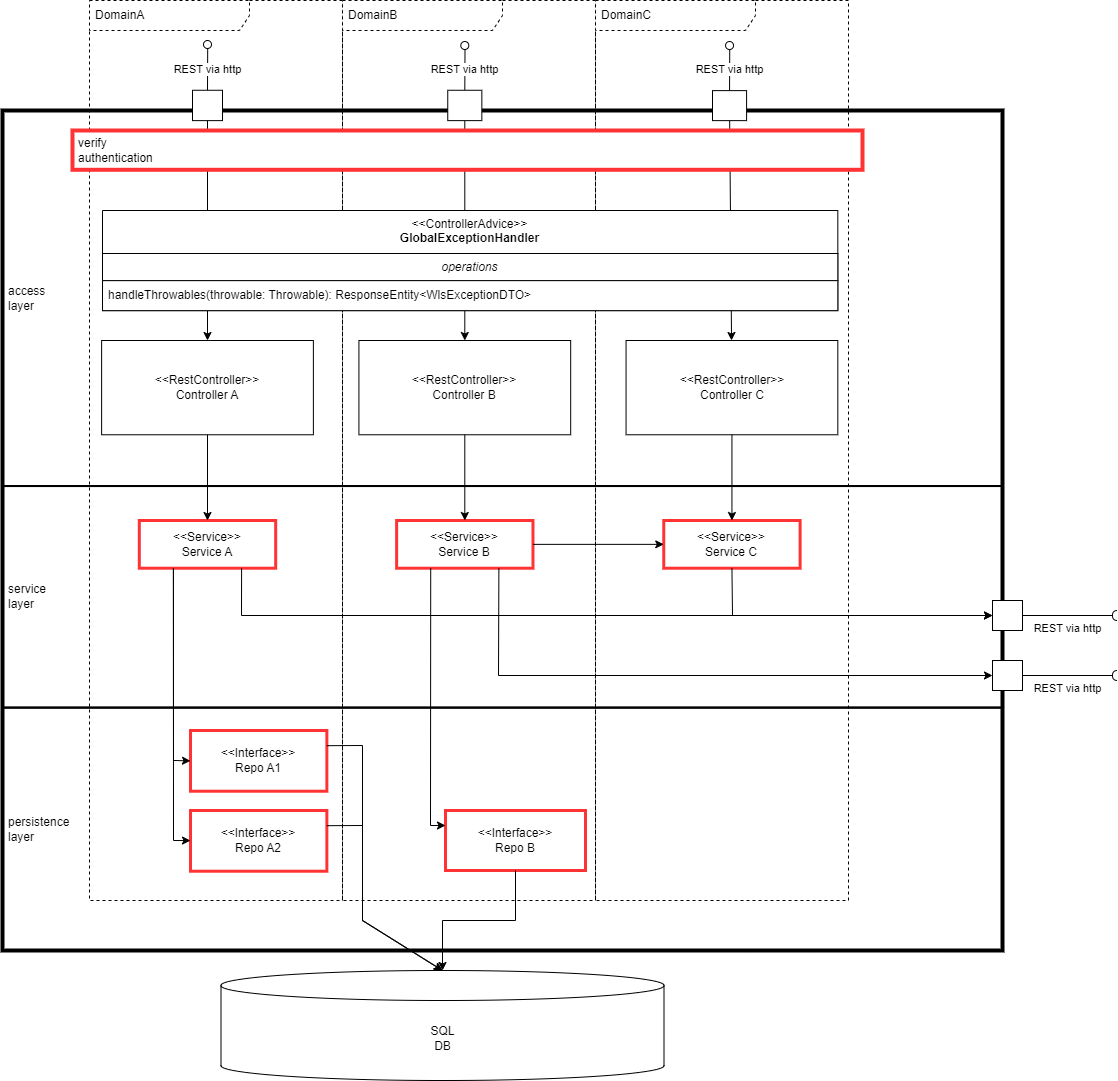

The diagram above was exported from draw.io. Its source (the exported page's mxGraphModel, read from the mxfile embedded in the PNG):
<mxGraphModel dx="2901" dy="1204" grid="1" gridSize="10" guides="1" tooltips="1" connect="1" arrows="1" fold="1" page="1" pageScale="1" pageWidth="827" pageHeight="1169" math="0" shadow="0">
  <root>
    <mxCell id="0" />
    <mxCell id="1" parent="0" />
    <mxCell id="s1cFjS2B-VoXIKubrhxP-2" value="DomainA" style="shape=umlFrame;whiteSpace=wrap;html=1;pointerEvents=0;recursiveResize=0;container=1;collapsible=0;width=160;align=left;spacingLeft=4;dashed=1;" parent="1" vertex="1">
      <mxGeometry x="-583" y="70" width="253" height="900" as="geometry" />
    </mxCell>
    <mxCell id="s1cFjS2B-VoXIKubrhxP-3" value="DomainB" style="shape=umlFrame;whiteSpace=wrap;html=1;pointerEvents=0;recursiveResize=0;container=1;collapsible=0;width=160;align=left;spacingLeft=4;dashed=1;" parent="1" vertex="1">
      <mxGeometry x="-330" y="70" width="253" height="900" as="geometry" />
    </mxCell>
    <mxCell id="s1cFjS2B-VoXIKubrhxP-4" value="DomainC" style="shape=umlFrame;whiteSpace=wrap;html=1;pointerEvents=0;recursiveResize=0;container=1;collapsible=0;width=160;align=left;spacingLeft=4;dashed=1;" parent="1" vertex="1">
      <mxGeometry x="-77" y="70" width="253" height="900" as="geometry" />
    </mxCell>
    <mxCell id="WFlHiwlOk9w_m6k1B_Bn-101" value="" style="endArrow=classic;html=1;rounded=0;strokeOpacity=100;" parent="1" source="WFlHiwlOk9w_m6k1B_Bn-93" target="WFlHiwlOk9w_m6k1B_Bn-29" edge="1">
      <mxGeometry relative="1" as="geometry">
        <mxPoint x="-456" y="476" as="sourcePoint" />
        <mxPoint x="-456" y="636" as="targetPoint" />
      </mxGeometry>
    </mxCell>
    <mxCell id="WFlHiwlOk9w_m6k1B_Bn-103" value="" style="endArrow=classic;html=1;rounded=0;" parent="1" source="WFlHiwlOk9w_m6k1B_Bn-43" target="WFlHiwlOk9w_m6k1B_Bn-30" edge="1">
      <mxGeometry relative="1" as="geometry">
        <mxPoint x="-415.45454545454544" y="486" as="sourcePoint" />
        <mxPoint x="-415.45454545454544" y="646" as="targetPoint" />
      </mxGeometry>
    </mxCell>
    <mxCell id="WFlHiwlOk9w_m6k1B_Bn-105" value="" style="endArrow=classic;html=1;rounded=0;" parent="1" source="WFlHiwlOk9w_m6k1B_Bn-36" target="WFlHiwlOk9w_m6k1B_Bn-70" edge="1">
      <mxGeometry relative="1" as="geometry">
        <mxPoint x="-404.09090909090907" y="496" as="sourcePoint" />
        <mxPoint x="-404.09090909090907" y="656" as="targetPoint" />
      </mxGeometry>
    </mxCell>
    <mxCell id="WFlHiwlOk9w_m6k1B_Bn-1" value="" style="rounded=0;whiteSpace=wrap;html=1;container=0;collapsible=0;fillColor=none;strokeWidth=4;" parent="1" vertex="1">
      <mxGeometry x="-670" y="180" width="1000" height="840" as="geometry" />
    </mxCell>
    <mxCell id="WFlHiwlOk9w_m6k1B_Bn-3" value="access&lt;br&gt;layer" style="html=1;whiteSpace=wrap;container=1;collapsible=0;align=left;spacingLeft=4;fillColor=none;strokeWidth=2;" parent="1" vertex="1">
      <mxGeometry x="-670" y="180" width="1000" height="375.53" as="geometry" />
    </mxCell>
    <mxCell id="WFlHiwlOk9w_m6k1B_Bn-29" value="&amp;lt;&amp;lt;RestController&amp;gt;&amp;gt;&lt;br&gt;Controller A" style="rounded=0;whiteSpace=wrap;html=1;" parent="WFlHiwlOk9w_m6k1B_Bn-3" vertex="1">
      <mxGeometry x="99.12" y="230" width="211.76" height="94.27" as="geometry" />
    </mxCell>
    <mxCell id="WFlHiwlOk9w_m6k1B_Bn-30" value="&amp;lt;&amp;lt;RestController&amp;gt;&amp;gt;&lt;br&gt;Controller B" style="rounded=0;whiteSpace=wrap;html=1;" parent="WFlHiwlOk9w_m6k1B_Bn-3" vertex="1">
      <mxGeometry x="356.42" y="230" width="211.76" height="94.27" as="geometry" />
    </mxCell>
    <mxCell id="WFlHiwlOk9w_m6k1B_Bn-70" value="&amp;lt;&amp;lt;RestController&amp;gt;&amp;gt;&lt;br&gt;Controller C" style="rounded=0;whiteSpace=wrap;html=1;" parent="WFlHiwlOk9w_m6k1B_Bn-3" vertex="1">
      <mxGeometry x="623.56" y="230" width="211.76" height="94.27" as="geometry" />
    </mxCell>
    <mxCell id="WFlHiwlOk9w_m6k1B_Bn-146" value="&amp;lt;&amp;lt;ControllerAdvice&amp;gt;&amp;gt;&lt;br&gt;&lt;b&gt;GlobalExceptionHandler&lt;/b&gt;" style="swimlane;fontStyle=0;align=center;verticalAlign=top;childLayout=stackLayout;horizontal=1;startSize=43;horizontalStack=0;resizeParent=1;resizeParentMax=0;resizeLast=0;collapsible=0;marginBottom=0;html=1;whiteSpace=wrap;" parent="WFlHiwlOk9w_m6k1B_Bn-3" vertex="1">
      <mxGeometry x="99.99999999999997" y="100.00288090986395" width="735.32" height="100.14289965986396" as="geometry" />
    </mxCell>
    <mxCell id="WFlHiwlOk9w_m6k1B_Bn-152" value="operations" style="text;html=1;strokeColor=default;fillColor=default;align=center;verticalAlign=middle;spacingLeft=4;spacingRight=4;overflow=hidden;rotatable=0;points=[[0,0.5],[1,0.5]];portConstraint=eastwest;whiteSpace=wrap;strokeWidth=1;fontStyle=2" parent="WFlHiwlOk9w_m6k1B_Bn-146" vertex="1">
      <mxGeometry y="43" width="735.32" height="27.142899659863954" as="geometry" />
    </mxCell>
    <mxCell id="WFlHiwlOk9w_m6k1B_Bn-153" value="handleThrowables(throwable: Throwable): ResponseEntity&amp;lt;WlsExceptionDTO&amp;gt;" style="text;html=1;strokeColor=default;fillColor=default;align=left;verticalAlign=middle;spacingLeft=4;spacingRight=4;overflow=hidden;rotatable=0;points=[[0,0.5],[1,0.5]];portConstraint=eastwest;whiteSpace=wrap;" parent="WFlHiwlOk9w_m6k1B_Bn-146" vertex="1">
      <mxGeometry y="70.14289965986396" width="735.32" height="30" as="geometry" />
    </mxCell>
    <mxCell id="WFlHiwlOk9w_m6k1B_Bn-74" value="SQL&lt;br&gt;DB" style="shape=cylinder3;whiteSpace=wrap;html=1;boundedLbl=1;backgroundOutline=1;size=15;" parent="1" vertex="1">
      <mxGeometry x="-451.5" y="1040" width="443" height="110" as="geometry" />
    </mxCell>
    <mxCell id="WFlHiwlOk9w_m6k1B_Bn-38" value="" style="ellipse;html=1;fontSize=11;align=center;fillColor=none;points=[];aspect=fixed;resizable=0;verticalAlign=bottom;labelPosition=center;verticalLabelPosition=top;flipH=1;" parent="1" vertex="1">
      <mxGeometry x="53.05" y="111.01" width="8" height="8" as="geometry" />
    </mxCell>
    <mxCell id="WFlHiwlOk9w_m6k1B_Bn-42" value="REST via http" style="endArrow=none;html=1;rounded=0;exitX=0.5;exitY=0;exitDx=0;exitDy=0;entryX=0.476;entryY=0.939;entryDx=0;entryDy=0;entryPerimeter=0;" parent="1" source="WFlHiwlOk9w_m6k1B_Bn-36" target="WFlHiwlOk9w_m6k1B_Bn-38" edge="1">
      <mxGeometry width="50" height="50" relative="1" as="geometry">
        <mxPoint x="540" y="640" as="sourcePoint" />
        <mxPoint x="590" y="590" as="targetPoint" />
      </mxGeometry>
    </mxCell>
    <mxCell id="WFlHiwlOk9w_m6k1B_Bn-95" value="REST via http" style="endArrow=none;html=1;rounded=0;exitX=0.5;exitY=0;exitDx=0;exitDy=0;entryX=0.476;entryY=0.939;entryDx=0;entryDy=0;entryPerimeter=0;" parent="1" source="WFlHiwlOk9w_m6k1B_Bn-93" target="WFlHiwlOk9w_m6k1B_Bn-94" edge="1">
      <mxGeometry width="50" height="50" relative="1" as="geometry">
        <mxPoint x="100" y="640" as="sourcePoint" />
        <mxPoint x="150" y="590" as="targetPoint" />
      </mxGeometry>
    </mxCell>
    <mxCell id="WFlHiwlOk9w_m6k1B_Bn-94" value="" style="ellipse;html=1;fontSize=11;align=center;fillColor=none;points=[];aspect=fixed;resizable=0;verticalAlign=bottom;labelPosition=center;verticalLabelPosition=top;flipH=1;" parent="1" vertex="1">
      <mxGeometry x="-469" y="110" width="8" height="8" as="geometry" />
    </mxCell>
    <mxCell id="WFlHiwlOk9w_m6k1B_Bn-45" value="REST via http" style="endArrow=none;html=1;rounded=0;exitX=0.5;exitY=0;exitDx=0;exitDy=0;entryX=0.476;entryY=0.939;entryDx=0;entryDy=0;entryPerimeter=0;" parent="1" source="WFlHiwlOk9w_m6k1B_Bn-43" target="WFlHiwlOk9w_m6k1B_Bn-44" edge="1">
      <mxGeometry width="50" height="50" relative="1" as="geometry">
        <mxPoint x="437.9545454545455" y="635.4196385542168" as="sourcePoint" />
        <mxPoint x="494.7727272727275" y="584.8172289156626" as="targetPoint" />
      </mxGeometry>
    </mxCell>
    <mxCell id="WFlHiwlOk9w_m6k1B_Bn-44" value="" style="ellipse;html=1;fontSize=11;align=center;fillColor=none;points=[];aspect=fixed;resizable=0;verticalAlign=bottom;labelPosition=center;verticalLabelPosition=top;flipH=1;" parent="1" vertex="1">
      <mxGeometry x="-211.69545454545448" y="111.01409638554217" width="8" height="8" as="geometry" />
    </mxCell>
    <mxCell id="WFlHiwlOk9w_m6k1B_Bn-125" value="&lt;span style=&quot;background-color: rgb(255, 255, 255);&quot;&gt;REST via http&lt;/span&gt;" style="endArrow=none;html=1;rounded=0;align=center;verticalAlign=top;endFill=0;labelBackgroundColor=none;endSize=2;" parent="1" source="WFlHiwlOk9w_m6k1B_Bn-124" target="WFlHiwlOk9w_m6k1B_Bn-126" edge="1">
      <mxGeometry relative="1" as="geometry" />
    </mxCell>
    <mxCell id="WFlHiwlOk9w_m6k1B_Bn-126" value="" style="shape=requiredInterface;html=1;fontSize=11;align=center;fillColor=none;points=[];aspect=fixed;resizable=0;verticalAlign=bottom;labelPosition=center;verticalLabelPosition=top;flipH=1;" parent="1" vertex="1">
      <mxGeometry x="440" y="740" width="5" height="10" as="geometry" />
    </mxCell>
    <mxCell id="WFlHiwlOk9w_m6k1B_Bn-6" value="service&lt;br&gt;layer" style="html=1;whiteSpace=wrap;container=1;collapsible=0;align=left;spacingLeft=4;fillColor=none;strokeWidth=2;" parent="1" vertex="1">
      <mxGeometry x="-670" y="555.53" width="1000" height="221.58" as="geometry" />
    </mxCell>
    <mxCell id="WFlHiwlOk9w_m6k1B_Bn-46" value="&lt;div&gt;&amp;lt;&amp;lt;&lt;span style=&quot;background-color: initial;&quot;&gt;Service&amp;gt;&amp;gt;&lt;/span&gt;&lt;/div&gt;Service A" style="rounded=0;whiteSpace=wrap;html=1;strokeWidth=3;strokeColor=#FF3333;" parent="WFlHiwlOk9w_m6k1B_Bn-6" vertex="1">
      <mxGeometry x="136.81636363636358" y="34.467700583197846" width="136.3636363636363" height="47.722043918918914" as="geometry" />
    </mxCell>
    <mxCell id="WFlHiwlOk9w_m6k1B_Bn-28" value="&lt;div&gt;&amp;lt;&amp;lt;Service&amp;gt;&amp;gt;&lt;/div&gt;Service B" style="rounded=0;whiteSpace=wrap;html=1;strokeWidth=3;strokeColor=#FF3333;" parent="WFlHiwlOk9w_m6k1B_Bn-6" vertex="1">
      <mxGeometry x="394.1181818181817" y="34.46770058319785" width="136.3636363636363" height="47.722043918918914" as="geometry" />
    </mxCell>
    <mxCell id="WFlHiwlOk9w_m6k1B_Bn-59" value="&lt;div&gt;&amp;lt;&amp;lt;Service&amp;gt;&amp;gt;&lt;/div&gt;Service C" style="rounded=0;whiteSpace=wrap;html=1;strokeWidth=3;strokeColor=#FF3333;" parent="WFlHiwlOk9w_m6k1B_Bn-6" vertex="1">
      <mxGeometry x="661.2545454545451" y="34.46770058319785" width="136.3636363636363" height="47.722043918918914" as="geometry" />
    </mxCell>
    <mxCell id="WFlHiwlOk9w_m6k1B_Bn-107" value="" style="endArrow=classic;html=1;rounded=0;" parent="WFlHiwlOk9w_m6k1B_Bn-6" source="WFlHiwlOk9w_m6k1B_Bn-28" target="WFlHiwlOk9w_m6k1B_Bn-59" edge="1">
      <mxGeometry relative="1" as="geometry">
        <mxPoint x="521.590909090909" y="128.47065497396554" as="sourcePoint" />
        <mxPoint x="601.1363636363636" y="322.472553732921" as="targetPoint" />
      </mxGeometry>
    </mxCell>
    <mxCell id="WFlHiwlOk9w_m6k1B_Bn-8" value="persistence&lt;br&gt;layer" style="html=1;whiteSpace=wrap;container=1;align=left;spacingLeft=4;collapsible=0;fillColor=none;strokeWidth=2;" parent="1" vertex="1">
      <mxGeometry x="-670" y="777.1084337349397" width="1000.0000000000001" height="242.89156626506025" as="geometry" />
    </mxCell>
    <mxCell id="WFlHiwlOk9w_m6k1B_Bn-33" value="&lt;div&gt;&amp;lt;&amp;lt;Interface&amp;gt;&amp;gt;&lt;/div&gt;Repo B" style="rounded=0;whiteSpace=wrap;html=1;strokeWidth=3;strokeColor=#FF3333;" parent="WFlHiwlOk9w_m6k1B_Bn-8" vertex="1">
      <mxGeometry x="443" y="102.89" width="140" height="60" as="geometry" />
    </mxCell>
    <mxCell id="WFlHiwlOk9w_m6k1B_Bn-72" value="&lt;div&gt;&amp;lt;&amp;lt;Interface&amp;gt;&amp;gt;&lt;/div&gt;Repo A1" style="rounded=0;whiteSpace=wrap;html=1;strokeWidth=3;strokeColor=#FF3333;" parent="WFlHiwlOk9w_m6k1B_Bn-8" vertex="1">
      <mxGeometry x="187.99863636363634" y="22.89433734939759" width="136.36363636363637" height="60.72289156626506" as="geometry" />
    </mxCell>
    <mxCell id="WFlHiwlOk9w_m6k1B_Bn-73" value="&lt;div&gt;&amp;lt;&amp;lt;Interface&amp;gt;&amp;gt;&lt;/div&gt;Repo A2" style="rounded=0;whiteSpace=wrap;html=1;strokeWidth=3;strokeColor=#FF3333;" parent="WFlHiwlOk9w_m6k1B_Bn-8" vertex="1">
      <mxGeometry x="187.99727272727273" y="102.89433734939759" width="136.36363636363637" height="60.72289156626506" as="geometry" />
    </mxCell>
    <mxCell id="WFlHiwlOk9w_m6k1B_Bn-75" value="" style="endArrow=classic;html=1;rounded=0;entryX=0;entryY=0.5;entryDx=0;entryDy=0;exitX=0.25;exitY=1;exitDx=0;exitDy=0;" parent="1" source="WFlHiwlOk9w_m6k1B_Bn-46" target="WFlHiwlOk9w_m6k1B_Bn-72" edge="1">
      <mxGeometry relative="1" as="geometry">
        <mxPoint x="11.81818181818187" y="989.6385542168674" as="sourcePoint" />
        <mxPoint x="125.4545454545455" y="989.6385542168674" as="targetPoint" />
        <Array as="points">
          <mxPoint x="-499" y="830" />
        </Array>
      </mxGeometry>
    </mxCell>
    <mxCell id="WFlHiwlOk9w_m6k1B_Bn-77" value="" style="endArrow=classic;html=1;rounded=0;exitX=0.25;exitY=1;exitDx=0;exitDy=0;" parent="1" source="WFlHiwlOk9w_m6k1B_Bn-46" target="WFlHiwlOk9w_m6k1B_Bn-73" edge="1">
      <mxGeometry relative="1" as="geometry">
        <mxPoint x="-430.22727272727275" y="684" as="sourcePoint" />
        <mxPoint x="-459.77272727272725" y="878.3132530120482" as="targetPoint" />
        <Array as="points">
          <mxPoint x="-499" y="910" />
        </Array>
      </mxGeometry>
    </mxCell>
    <mxCell id="WFlHiwlOk9w_m6k1B_Bn-85" value="" style="endArrow=classic;html=1;rounded=0;entryX=0;entryY=0.25;entryDx=0;entryDy=0;exitX=0.25;exitY=1;exitDx=0;exitDy=0;" parent="1" source="WFlHiwlOk9w_m6k1B_Bn-28" target="WFlHiwlOk9w_m6k1B_Bn-33" edge="1">
      <mxGeometry relative="1" as="geometry">
        <mxPoint x="-384.77272727272725" y="724.4819277108434" as="sourcePoint" />
        <mxPoint x="-414.31818181818176" y="918.7951807228915" as="targetPoint" />
        <Array as="points">
          <mxPoint x="-242" y="895" />
        </Array>
      </mxGeometry>
    </mxCell>
    <mxCell id="WFlHiwlOk9w_m6k1B_Bn-87" value="" style="endArrow=classic;html=1;rounded=0;" parent="1" source="WFlHiwlOk9w_m6k1B_Bn-29" target="WFlHiwlOk9w_m6k1B_Bn-46" edge="1">
      <mxGeometry relative="1" as="geometry">
        <mxPoint x="-373.4090909090909" y="734.6024096385541" as="sourcePoint" />
        <mxPoint x="-402.95454545454544" y="928.9156626506024" as="targetPoint" />
      </mxGeometry>
    </mxCell>
    <mxCell id="WFlHiwlOk9w_m6k1B_Bn-89" value="" style="endArrow=classic;html=1;rounded=0;" parent="1" source="WFlHiwlOk9w_m6k1B_Bn-30" target="WFlHiwlOk9w_m6k1B_Bn-28" edge="1">
      <mxGeometry relative="1" as="geometry">
        <mxPoint x="-362.0454545454545" y="744.722891566265" as="sourcePoint" />
        <mxPoint x="-391.59090909090907" y="939.0361445783132" as="targetPoint" />
      </mxGeometry>
    </mxCell>
    <mxCell id="WFlHiwlOk9w_m6k1B_Bn-91" value="" style="endArrow=classic;html=1;rounded=0;" parent="1" source="WFlHiwlOk9w_m6k1B_Bn-70" target="WFlHiwlOk9w_m6k1B_Bn-59" edge="1">
      <mxGeometry relative="1" as="geometry">
        <mxPoint x="-350.68181818181813" y="754.8433734939758" as="sourcePoint" />
        <mxPoint x="-380.2272727272727" y="949.156626506024" as="targetPoint" />
      </mxGeometry>
    </mxCell>
    <mxCell id="WFlHiwlOk9w_m6k1B_Bn-124" value="" style="html=1;rounded=0;" parent="1" vertex="1">
      <mxGeometry x="320" y="730" width="30" height="30" as="geometry" />
    </mxCell>
    <mxCell id="WFlHiwlOk9w_m6k1B_Bn-128" value="&lt;span style=&quot;background-color: rgb(255, 255, 255);&quot;&gt;REST via http&lt;/span&gt;" style="endArrow=none;html=1;rounded=0;align=center;verticalAlign=top;endFill=0;labelBackgroundColor=none;endSize=2;" parent="1" source="WFlHiwlOk9w_m6k1B_Bn-130" target="WFlHiwlOk9w_m6k1B_Bn-129" edge="1">
      <mxGeometry relative="1" as="geometry" />
    </mxCell>
    <mxCell id="WFlHiwlOk9w_m6k1B_Bn-129" value="" style="shape=requiredInterface;html=1;fontSize=11;align=center;fillColor=none;points=[];aspect=fixed;resizable=0;verticalAlign=bottom;labelPosition=center;verticalLabelPosition=top;flipH=1;" parent="1" vertex="1">
      <mxGeometry x="440" y="680" width="5" height="10" as="geometry" />
    </mxCell>
    <mxCell id="WFlHiwlOk9w_m6k1B_Bn-130" value="" style="html=1;rounded=0;" parent="1" vertex="1">
      <mxGeometry x="320" y="670" width="30" height="30" as="geometry" />
    </mxCell>
    <mxCell id="WFlHiwlOk9w_m6k1B_Bn-83" value="" style="endArrow=classic;html=1;rounded=0;entryX=0.5;entryY=0;entryDx=0;entryDy=0;entryPerimeter=0;exitX=0.5;exitY=1;exitDx=0;exitDy=0;" parent="1" source="WFlHiwlOk9w_m6k1B_Bn-33" target="WFlHiwlOk9w_m6k1B_Bn-74" edge="1">
      <mxGeometry relative="1" as="geometry">
        <mxPoint x="-70" y="930" as="sourcePoint" />
        <mxPoint x="-455" y="910" as="targetPoint" />
        <Array as="points">
          <mxPoint x="-157" y="990" />
          <mxPoint x="-230" y="990" />
        </Array>
      </mxGeometry>
    </mxCell>
    <mxCell id="WFlHiwlOk9w_m6k1B_Bn-81" value="" style="endArrow=classic;html=1;rounded=0;exitX=1;exitY=0.25;exitDx=0;exitDy=0;entryX=0.5;entryY=0;entryDx=0;entryDy=0;entryPerimeter=0;" parent="1" source="WFlHiwlOk9w_m6k1B_Bn-73" target="WFlHiwlOk9w_m6k1B_Bn-74" edge="1">
      <mxGeometry relative="1" as="geometry">
        <mxPoint x="-439" y="708" as="sourcePoint" />
        <mxPoint x="-465" y="900" as="targetPoint" />
        <Array as="points">
          <mxPoint x="-310" y="895" />
          <mxPoint x="-310" y="990" />
        </Array>
      </mxGeometry>
    </mxCell>
    <mxCell id="WFlHiwlOk9w_m6k1B_Bn-79" value="" style="endArrow=classic;html=1;rounded=0;exitX=1;exitY=0.25;exitDx=0;exitDy=0;entryX=0.5;entryY=0;entryDx=0;entryDy=0;entryPerimeter=0;" parent="1" source="WFlHiwlOk9w_m6k1B_Bn-72" target="WFlHiwlOk9w_m6k1B_Bn-74" edge="1">
      <mxGeometry relative="1" as="geometry">
        <mxPoint x="-449" y="698" as="sourcePoint" />
        <mxPoint x="-475" y="890" as="targetPoint" />
        <Array as="points">
          <mxPoint x="-310" y="815" />
          <mxPoint x="-310" y="990" />
        </Array>
      </mxGeometry>
    </mxCell>
    <mxCell id="WFlHiwlOk9w_m6k1B_Bn-36" value="" style="html=1;rounded=0;" parent="1" vertex="1">
      <mxGeometry x="40.000000000000114" y="160.12" width="34.09090909090909" height="30" as="geometry" />
    </mxCell>
    <mxCell id="WFlHiwlOk9w_m6k1B_Bn-93" value="" style="html=1;rounded=0;" parent="1" vertex="1">
      <mxGeometry x="-480" y="159.75903614457832" width="30" height="30.36144578313253" as="geometry" />
    </mxCell>
    <mxCell id="WFlHiwlOk9w_m6k1B_Bn-43" value="" style="html=1;rounded=0;" parent="1" vertex="1">
      <mxGeometry x="-224.7454545454545" y="159.75698795180722" width="34.09090909090909" height="30.36144578313253" as="geometry" />
    </mxCell>
    <mxCell id="WFlHiwlOk9w_m6k1B_Bn-135" value="" style="endArrow=classic;html=1;rounded=0;exitX=0.5;exitY=1;exitDx=0;exitDy=0;curved=0;strokeColor=default;jumpStyle=none;snapToPoint=0;noJump=0;orthogonalLoop=0;entryX=0;entryY=0.5;entryDx=0;entryDy=0;" parent="1" source="WFlHiwlOk9w_m6k1B_Bn-59" target="WFlHiwlOk9w_m6k1B_Bn-130" edge="1">
      <mxGeometry relative="1" as="geometry">
        <mxPoint x="-120" y="633.53" as="sourcePoint" />
        <mxPoint x="150" y="670" as="targetPoint" />
        <Array as="points">
          <mxPoint x="60" y="685" />
        </Array>
      </mxGeometry>
    </mxCell>
    <mxCell id="WFlHiwlOk9w_m6k1B_Bn-137" value="" style="endArrow=classic;html=1;rounded=0;exitX=0.75;exitY=1;exitDx=0;exitDy=0;curved=0;strokeColor=default;jumpStyle=none;snapToPoint=0;noJump=0;orthogonalLoop=0;entryX=0;entryY=0.5;entryDx=0;entryDy=0;" parent="1" source="WFlHiwlOk9w_m6k1B_Bn-46" target="WFlHiwlOk9w_m6k1B_Bn-130" edge="1">
      <mxGeometry relative="1" as="geometry">
        <mxPoint x="69" y="647.53" as="sourcePoint" />
        <mxPoint x="150.00454545454522" y="683.8594076618681" as="targetPoint" />
        <Array as="points">
          <mxPoint x="-431" y="685" />
        </Array>
      </mxGeometry>
    </mxCell>
    <mxCell id="WFlHiwlOk9w_m6k1B_Bn-139" value="" style="endArrow=classic;html=1;rounded=0;exitX=0.75;exitY=1;exitDx=0;exitDy=0;curved=0;strokeColor=default;jumpStyle=none;snapToPoint=0;noJump=0;orthogonalLoop=0;entryX=0;entryY=0.5;entryDx=0;entryDy=0;" parent="1" source="WFlHiwlOk9w_m6k1B_Bn-28" target="WFlHiwlOk9w_m6k1B_Bn-124" edge="1">
      <mxGeometry relative="1" as="geometry">
        <mxPoint x="79" y="657.53" as="sourcePoint" />
        <mxPoint x="150.00454545454522" y="731.9294839271761" as="targetPoint" />
        <Array as="points">
          <mxPoint x="-174" y="745" />
        </Array>
      </mxGeometry>
    </mxCell>
    <mxCell id="WFlHiwlOk9w_m6k1B_Bn-2" value="verify&lt;br&gt;authentication" style="html=1;whiteSpace=wrap;strokeWidth=4;strokeColor=#FF3333;fillStyle=auto;shadow=0;strokeOpacity=100;fillOpacity=100;fillColor=default;align=left;spacingLeft=4;" parent="1" vertex="1">
      <mxGeometry x="-600" y="200" width="790" height="39.29" as="geometry" />
    </mxCell>
  </root>
</mxGraphModel>